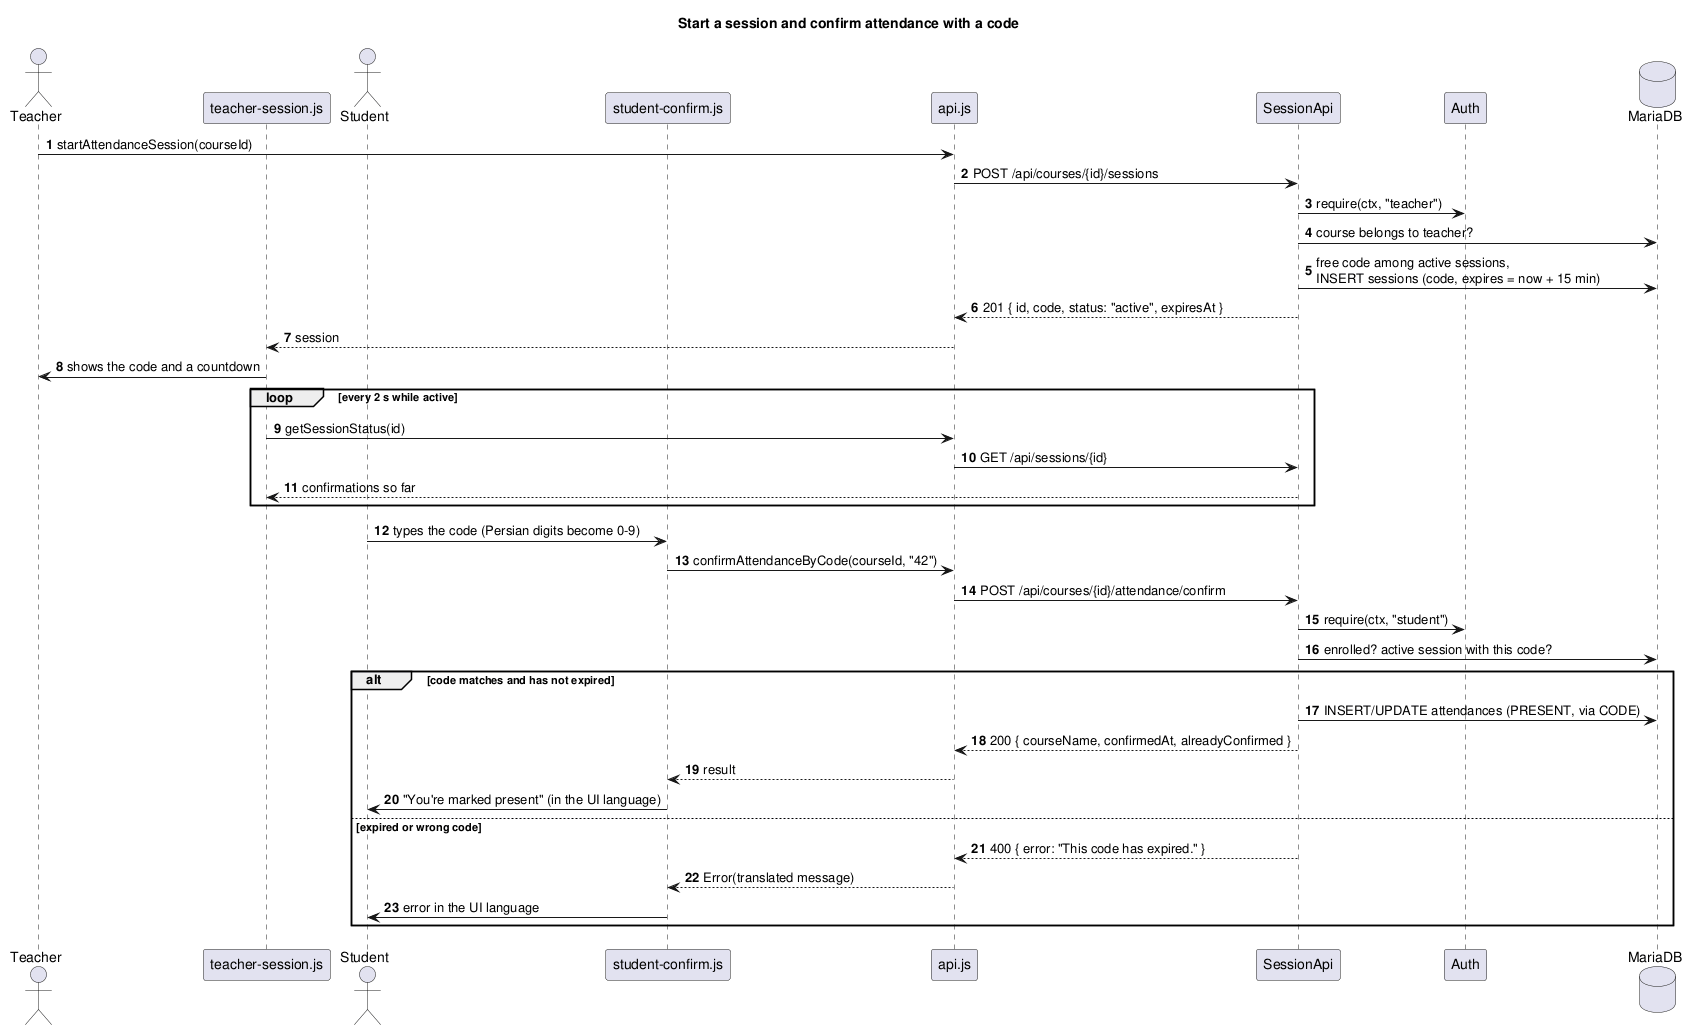

The diagram above was rendered by PlantUML. Its source (embedded in the PNG):
@startuml sequence-confirm-attendance
' Main use case: teacher starts a session, student confirms with the code.
' Render: plantuml -tpng -tsvg docs/diagrams/sequence-confirm-attendance.puml

skinparam shadowing false
skinparam defaultFontName Sans
autonumber
title Start a session and confirm attendance with a code

actor Teacher
participant "teacher-session.js" as TS
actor Student
participant "student-confirm.js" as SC
participant "api.js" as API
participant "SessionApi" as S
participant "Auth" as A
database "MariaDB" as DB

Teacher -> API : startAttendanceSession(courseId)
API -> S : POST /api/courses/{id}/sessions
S -> A : require(ctx, "teacher")
S -> DB : course belongs to teacher?
S -> DB : free code among active sessions,\nINSERT sessions (code, expires = now + 15 min)
S --> API : 201 { id, code, status: "active", expiresAt }
API --> TS : session
TS -> Teacher : shows the code and a countdown

loop every 2 s while active
  TS -> API : getSessionStatus(id)
  API -> S : GET /api/sessions/{id}
  S --> TS : confirmations so far
end

Student -> SC : types the code (Persian digits become 0-9)
SC -> API : confirmAttendanceByCode(courseId, "42")
API -> S : POST /api/courses/{id}/attendance/confirm
S -> A : require(ctx, "student")
S -> DB : enrolled? active session with this code?
alt code matches and has not expired
  S -> DB : INSERT/UPDATE attendances (PRESENT, via CODE)
  S --> API : 200 { courseName, confirmedAt, alreadyConfirmed }
  API --> SC : result
  SC -> Student : "You're marked present" (in the UI language)
else expired or wrong code
  S --> API : 400 { error: "This code has expired." }
  API --> SC : Error(translated message)
  SC -> Student : error in the UI language
end
@enduml